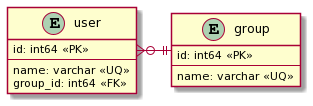

The diagram above was rendered by PlantUML. Its source (embedded in the PNG):
@startuml
entity group {
    id: int64 <<PK>>
    --
    name: varchar <<UQ>>
}
entity user {
    id: int64 <<PK>>
    --
    name: varchar <<UQ>>
    group_id: int64 <<FK>>
}
user }o-|| group
@enduml